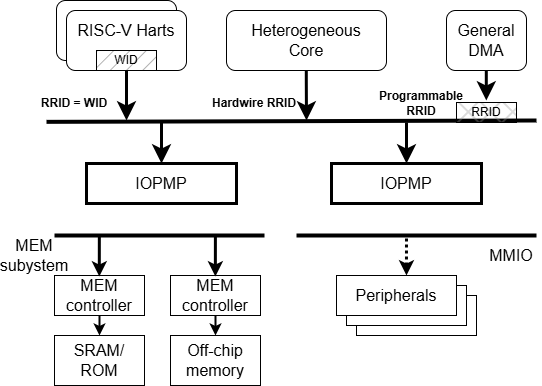

The diagram above was exported from draw.io. Its source (the exported page's mxGraphModel, read from the mxfile embedded in the PNG):
<mxGraphModel dx="2839" dy="1149" grid="1" gridSize="10" guides="1" tooltips="1" connect="1" arrows="1" fold="1" page="1" pageScale="1" pageWidth="980" pageHeight="500" math="0" shadow="0">
  <root>
    <mxCell id="0" />
    <mxCell id="1" parent="0" />
    <mxCell id="5" style="edgeStyle=orthogonalEdgeStyle;rounded=0;orthogonalLoop=1;jettySize=auto;html=1;exitX=0.5;exitY=1;exitDx=0;exitDy=0;strokeWidth=3;endArrow=classic;endFill=1;startSize=6;endSize=10;fontStyle=0" parent="1" source="21" edge="1">
      <mxGeometry relative="1" as="geometry">
        <mxPoint x="-770" y="190" as="targetPoint" />
      </mxGeometry>
    </mxCell>
    <mxCell id="6" value="&lt;font style=&quot;font-size: 16px;&quot;&gt;&lt;span&gt;Heterogeneous&lt;/span&gt;&lt;/font&gt;&lt;div&gt;&lt;font style=&quot;font-size: 16px;&quot;&gt;&lt;span&gt;Core&lt;/span&gt;&lt;/font&gt;&lt;/div&gt;" style="rounded=1;whiteSpace=wrap;html=1;fontStyle=0" parent="1" vertex="1">
      <mxGeometry x="-670" y="80" width="160" height="60" as="geometry" />
    </mxCell>
    <mxCell id="7" value="&lt;font style=&quot;font-size: 16px;&quot;&gt;&lt;span&gt;General&lt;/span&gt;&lt;/font&gt;&lt;div&gt;&lt;font style=&quot;font-size: 16px;&quot;&gt;&lt;span&gt;DMA&lt;/span&gt;&lt;/font&gt;&lt;/div&gt;" style="rounded=1;whiteSpace=wrap;html=1;fontStyle=0" parent="1" vertex="1">
      <mxGeometry x="-450" y="80" width="80" height="60" as="geometry" />
    </mxCell>
    <mxCell id="10" value="&lt;font style=&quot;font-size: 16px;&quot;&gt;Peripherals&lt;/font&gt;" style="rounded=0;whiteSpace=wrap;html=1;fontStyle=0" parent="1" vertex="1">
      <mxGeometry x="-540" y="365" width="120" height="40" as="geometry" />
    </mxCell>
    <mxCell id="11" value="&lt;font style=&quot;font-size: 16px;&quot;&gt;Peripherals&lt;/font&gt;" style="rounded=0;whiteSpace=wrap;html=1;fontStyle=0" parent="1" vertex="1">
      <mxGeometry x="-550" y="355" width="120" height="40" as="geometry" />
    </mxCell>
    <mxCell id="12" style="edgeStyle=orthogonalEdgeStyle;rounded=0;orthogonalLoop=1;jettySize=auto;html=1;exitX=0.583;exitY=0;exitDx=0;exitDy=0;startArrow=classic;startFill=1;endArrow=none;endFill=0;strokeWidth=3;dashed=1;dashPattern=1 1;exitPerimeter=0;fontStyle=0" parent="1" source="13" edge="1">
      <mxGeometry relative="1" as="geometry">
        <mxPoint x="-490" y="305" as="targetPoint" />
        <mxPoint x="-490.26" y="375" as="sourcePoint" />
      </mxGeometry>
    </mxCell>
    <mxCell id="13" value="&lt;font style=&quot;font-size: 16px;&quot;&gt;Peripherals&lt;/font&gt;" style="rounded=0;whiteSpace=wrap;html=1;fontStyle=0" parent="1" vertex="1">
      <mxGeometry x="-560" y="345" width="120" height="40" as="geometry" />
    </mxCell>
    <mxCell id="15" value="&lt;font style=&quot;font-size: 16px;&quot;&gt;MEM&lt;/font&gt;&lt;div&gt;&lt;span style=&quot;font-size: 16px;&quot;&gt;controller&lt;/span&gt;&lt;/div&gt;" style="rounded=0;whiteSpace=wrap;html=1;fontStyle=0" parent="1" vertex="1">
      <mxGeometry x="-842" y="345" width="90" height="40" as="geometry" />
    </mxCell>
    <mxCell id="16" value="&lt;span style=&quot;font-size: 16px;&quot;&gt;SRAM/&lt;/span&gt;&lt;div&gt;&lt;span style=&quot;font-size: 16px;&quot;&gt;ROM&lt;/span&gt;&lt;/div&gt;" style="rounded=0;whiteSpace=wrap;html=1;fontStyle=0" parent="1" vertex="1">
      <mxGeometry x="-842" y="405" width="90" height="50" as="geometry" />
    </mxCell>
    <mxCell id="17" value="&lt;span style=&quot;font-size: 16px;&quot;&gt;Off-chip&lt;/span&gt;&lt;div&gt;&lt;span style=&quot;font-size: 16px;&quot;&gt;memory&lt;/span&gt;&lt;/div&gt;" style="rounded=0;whiteSpace=wrap;html=1;fontStyle=0" parent="1" vertex="1">
      <mxGeometry x="-726" y="405" width="90" height="50" as="geometry" />
    </mxCell>
    <mxCell id="18" style="edgeStyle=orthogonalEdgeStyle;rounded=0;orthogonalLoop=1;jettySize=auto;html=1;exitX=0.5;exitY=1;exitDx=0;exitDy=0;entryX=0.5;entryY=0;entryDx=0;entryDy=0;strokeWidth=2;fontStyle=0" parent="1" source="15" target="16" edge="1">
      <mxGeometry relative="1" as="geometry" />
    </mxCell>
    <mxCell id="19" value="&lt;font style=&quot;font-size: 16px;&quot;&gt;&lt;span&gt;RISC-V Harts&lt;/span&gt;&lt;/font&gt;" style="rounded=1;whiteSpace=wrap;html=1;fontStyle=0" parent="1" vertex="1">
      <mxGeometry x="-840" y="70" width="120" height="60" as="geometry" />
    </mxCell>
    <mxCell id="20" style="edgeStyle=orthogonalEdgeStyle;rounded=0;orthogonalLoop=1;jettySize=auto;html=1;exitX=0.5;exitY=1;exitDx=0;exitDy=0;strokeWidth=2;entryX=0.5;entryY=0;entryDx=0;entryDy=0;fontStyle=0" parent="1" source="30" target="17" edge="1">
      <mxGeometry relative="1" as="geometry">
        <mxPoint x="-706" y="405" as="targetPoint" />
      </mxGeometry>
    </mxCell>
    <mxCell id="21" value="&lt;font style=&quot;font-size: 16px;&quot;&gt;&lt;span&gt;RISC-V Harts&lt;/span&gt;&lt;/font&gt;&lt;div&gt;&lt;font style=&quot;font-size: 16px;&quot;&gt;&lt;span&gt;&lt;br&gt;&lt;/span&gt;&lt;/font&gt;&lt;/div&gt;" style="rounded=1;whiteSpace=wrap;html=1;fontStyle=0" parent="1" vertex="1">
      <mxGeometry x="-830" y="80" width="120" height="60" as="geometry" />
    </mxCell>
    <mxCell id="22" value="" style="endArrow=none;startArrow=none;html=1;rounded=0;strokeWidth=4;startFill=0;endFill=0;fontStyle=0" parent="1" edge="1">
      <mxGeometry width="50" height="50" relative="1" as="geometry">
        <mxPoint x="-850" y="191.35000000000002" as="sourcePoint" />
        <mxPoint x="-360" y="190" as="targetPoint" />
      </mxGeometry>
    </mxCell>
    <mxCell id="23" value="" style="endArrow=none;startArrow=none;html=1;rounded=0;strokeWidth=4;startFill=0;endFill=0;fontStyle=0" parent="1" edge="1">
      <mxGeometry width="50" height="50" relative="1" as="geometry">
        <mxPoint x="-600" y="305" as="sourcePoint" />
        <mxPoint x="-360" y="305" as="targetPoint" />
      </mxGeometry>
    </mxCell>
    <mxCell id="25" value="WID" style="rounded=0;whiteSpace=wrap;html=1;fillStyle=hatch;gradientColor=none;fillColor=#999999;fontStyle=0" parent="1" vertex="1">
      <mxGeometry x="-800" y="120" width="60" height="20" as="geometry" />
    </mxCell>
    <mxCell id="29" value="&lt;span style=&quot;font-size: 16px;&quot;&gt;MEM&lt;br&gt;subystem&lt;br&gt;&lt;/span&gt;" style="text;html=1;align=center;verticalAlign=middle;whiteSpace=wrap;rounded=0;fontStyle=0" parent="1" vertex="1">
      <mxGeometry x="-892" y="310" width="60" height="30" as="geometry" />
    </mxCell>
    <mxCell id="30" value="&lt;span style=&quot;font-size: 16px;&quot;&gt;MEM&lt;/span&gt;&lt;br&gt;&lt;div&gt;&lt;span style=&quot;font-size: 16px;&quot;&gt;controller&lt;/span&gt;&lt;/div&gt;" style="rounded=0;whiteSpace=wrap;html=1;fontStyle=0" parent="1" vertex="1">
      <mxGeometry x="-726" y="345" width="90" height="40" as="geometry" />
    </mxCell>
    <mxCell id="32" value="&lt;font style=&quot;font-size: 12px;&quot;&gt;RRID = WID&lt;/font&gt;" style="text;html=1;align=center;verticalAlign=middle;whiteSpace=wrap;rounded=0;fontStyle=1" parent="1" vertex="1">
      <mxGeometry x="-870" y="158" width="96" height="30" as="geometry" />
    </mxCell>
    <mxCell id="33" style="edgeStyle=orthogonalEdgeStyle;rounded=0;orthogonalLoop=1;jettySize=auto;html=1;exitX=0.5;exitY=1;exitDx=0;exitDy=0;strokeWidth=3;endArrow=classic;endFill=1;startSize=6;endSize=10;fontStyle=0" parent="1" edge="1">
      <mxGeometry relative="1" as="geometry">
        <mxPoint x="-590" y="190" as="targetPoint" />
        <mxPoint x="-590.2" y="140" as="sourcePoint" />
        <Array as="points">
          <mxPoint x="-590" y="150" />
          <mxPoint x="-590" y="150" />
        </Array>
      </mxGeometry>
    </mxCell>
    <mxCell id="34" style="edgeStyle=orthogonalEdgeStyle;rounded=0;orthogonalLoop=1;jettySize=auto;html=1;exitX=0.5;exitY=1;exitDx=0;exitDy=0;strokeWidth=3;endArrow=classic;endFill=1;startSize=6;endSize=10;fontStyle=0" parent="1" edge="1">
      <mxGeometry relative="1" as="geometry">
        <mxPoint x="-410.20000000000005" y="170" as="targetPoint" />
        <mxPoint x="-410.20000000000005" y="140" as="sourcePoint" />
      </mxGeometry>
    </mxCell>
    <mxCell id="35" value="&lt;span style=&quot;font-size: 16px;&quot;&gt;&lt;span&gt;IOPMP&lt;/span&gt;&lt;/span&gt;" style="rounded=0;whiteSpace=wrap;html=1;strokeWidth=3;fontStyle=0" parent="1" vertex="1">
      <mxGeometry x="-810" y="233" width="150" height="40" as="geometry" />
    </mxCell>
    <mxCell id="36" value="&lt;span style=&quot;font-size: 16px;&quot;&gt;&lt;span&gt;IOPMP&lt;/span&gt;&lt;/span&gt;" style="rounded=0;whiteSpace=wrap;html=1;strokeWidth=3;fontStyle=0" parent="1" vertex="1">
      <mxGeometry x="-565" y="233" width="150" height="40" as="geometry" />
    </mxCell>
    <mxCell id="38" value="" style="endArrow=none;startArrow=none;html=1;rounded=0;strokeWidth=4;startFill=0;endFill=0;fontStyle=0" parent="1" edge="1">
      <mxGeometry width="50" height="50" relative="1" as="geometry">
        <mxPoint x="-842" y="305" as="sourcePoint" />
        <mxPoint x="-632" y="305" as="targetPoint" />
      </mxGeometry>
    </mxCell>
    <mxCell id="40" style="edgeStyle=orthogonalEdgeStyle;rounded=0;orthogonalLoop=1;jettySize=auto;html=1;exitX=0.583;exitY=0;exitDx=0;exitDy=0;startArrow=classic;startFill=1;endArrow=none;endFill=0;strokeWidth=3;exitPerimeter=0;fontStyle=0" parent="1" edge="1">
      <mxGeometry relative="1" as="geometry">
        <mxPoint x="-681.1" y="306" as="targetPoint" />
        <mxPoint x="-681.14" y="346" as="sourcePoint" />
      </mxGeometry>
    </mxCell>
    <mxCell id="41" style="edgeStyle=orthogonalEdgeStyle;rounded=0;orthogonalLoop=1;jettySize=auto;html=1;exitX=0.583;exitY=0;exitDx=0;exitDy=0;startArrow=classic;startFill=1;endArrow=none;endFill=0;strokeWidth=3;exitPerimeter=0;fontStyle=0" parent="1" edge="1">
      <mxGeometry relative="1" as="geometry">
        <mxPoint x="-797.1599999999999" y="306" as="targetPoint" />
        <mxPoint x="-797.1999999999998" y="346" as="sourcePoint" />
      </mxGeometry>
    </mxCell>
    <mxCell id="42" value="&lt;font style=&quot;font-size: 16px;&quot;&gt;MMIO&lt;/font&gt;" style="text;html=1;align=center;verticalAlign=middle;whiteSpace=wrap;rounded=0;fontStyle=0" parent="1" vertex="1">
      <mxGeometry x="-415" y="310" width="60" height="30" as="geometry" />
    </mxCell>
    <mxCell id="43" value="RRID" style="rounded=0;whiteSpace=wrap;html=1;fillStyle=cross-hatch;gradientColor=none;fillColor=#999999;fontStyle=0" parent="1" vertex="1">
      <mxGeometry x="-440" y="172" width="60" height="20" as="geometry" />
    </mxCell>
    <mxCell id="46" style="edgeStyle=orthogonalEdgeStyle;rounded=0;orthogonalLoop=1;jettySize=auto;html=1;strokeWidth=3;endArrow=classic;endFill=1;startSize=6;endSize=10;entryX=0.5;entryY=0;entryDx=0;entryDy=0;fontStyle=0" parent="1" target="35" edge="1">
      <mxGeometry relative="1" as="geometry">
        <mxPoint x="-740" y="230" as="targetPoint" />
        <mxPoint x="-735" y="192" as="sourcePoint" />
        <Array as="points">
          <mxPoint x="-735" y="200" />
          <mxPoint x="-735" y="200" />
        </Array>
      </mxGeometry>
    </mxCell>
    <mxCell id="47" style="edgeStyle=orthogonalEdgeStyle;rounded=0;orthogonalLoop=1;jettySize=auto;html=1;strokeWidth=3;endArrow=classic;endFill=1;startSize=6;endSize=10;entryX=0.5;entryY=0;entryDx=0;entryDy=0;fontStyle=0" parent="1" edge="1">
      <mxGeometry relative="1" as="geometry">
        <mxPoint x="-490" y="233" as="targetPoint" />
        <mxPoint x="-490" y="192" as="sourcePoint" />
        <Array as="points">
          <mxPoint x="-490" y="200" />
          <mxPoint x="-490" y="200" />
        </Array>
      </mxGeometry>
    </mxCell>
    <mxCell id="48" value="&lt;font style=&quot;font-size: 12px;&quot;&gt;Hardwire RRID&lt;/font&gt;" style="text;html=1;align=center;verticalAlign=middle;whiteSpace=wrap;rounded=0;fontStyle=1" parent="1" vertex="1">
      <mxGeometry x="-690" y="158" width="96" height="30" as="geometry" />
    </mxCell>
    <mxCell id="49" value="Programmable&lt;br&gt;RRID" style="text;html=1;align=center;verticalAlign=middle;whiteSpace=wrap;rounded=0;fontStyle=1" parent="1" vertex="1">
      <mxGeometry x="-510" y="158" width="70" height="30" as="geometry" />
    </mxCell>
  </root>
</mxGraphModel>